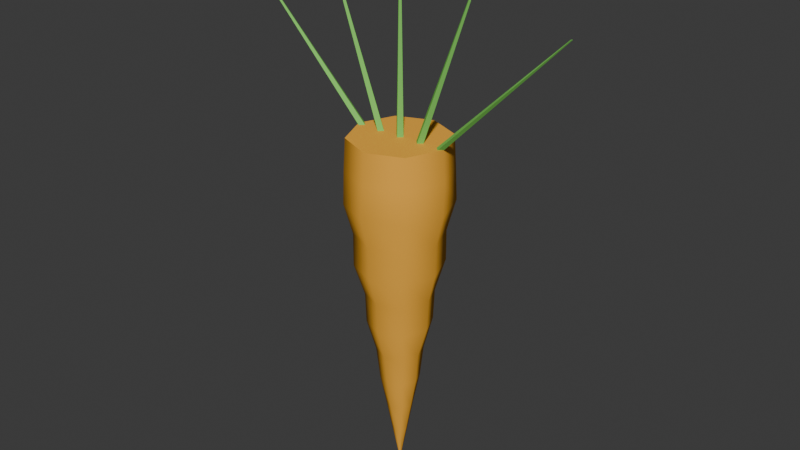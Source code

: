 # Source: carrot.blend  (saved by Blender 5.1.30; exported with 4.5.12 LTS)
import bpy
from mathutils import Matrix  # noqa: F401  (used for matrix-valued properties, if any)

bpy.ops.wm.read_factory_settings(use_empty=True)
scene = bpy.context.scene
scene.name = 'Scene'

# ---- collections
col_collection = bpy.data.collections.new('Collection'); scene.collection.children.link(col_collection)

# ---- materials (node trees are filled in below, after node groups)
mat_mat_carrot_001 = bpy.data.materials.new('Mat_Carrot.001')
mat_mat_stem_001 = bpy.data.materials.new('Mat_Stem.001')

# ---- material node trees
mat_mat_carrot_001.use_nodes = True; mat_mat_carrot_001.node_tree.nodes.clear()
_N = mat_mat_carrot_001.node_tree.nodes; _L = mat_mat_carrot_001.node_tree.links
n0 = _N.new('ShaderNodeBsdfPrincipled'); n0.name = 'Principled BSDF'; n0.location = (-200, 100)
n0.inputs[0].default_value = (0.95, 0.45, 0.05, 1.0)
n0.inputs[2].default_value = 0.75
n0.inputs[13].default_value = 0.05
n1 = _N.new('ShaderNodeOutputMaterial'); n1.name = 'Material Output'; n1.location = (200, 100)
_L.new(n0.outputs[0], n1.inputs[0])
n1.is_active_output = True
mat_mat_stem_001.use_nodes = True; mat_mat_stem_001.node_tree.nodes.clear()
_N = mat_mat_stem_001.node_tree.nodes; _L = mat_mat_stem_001.node_tree.links
n0 = _N.new('ShaderNodeBsdfPrincipled'); n0.name = 'Principled BSDF'; n0.location = (-200, 100)
n0.inputs[0].default_value = (0.22, 0.65, 0.12, 1.0)
n0.inputs[2].default_value = 0.75
n0.inputs[13].default_value = 0.05
n1 = _N.new('ShaderNodeOutputMaterial'); n1.name = 'Material Output'; n1.location = (200, 100)
_L.new(n0.outputs[0], n1.inputs[0])
n1.is_active_output = True

# ---- world
world_world = bpy.data.worlds.new('World'); scene.world = world_world
world_world.use_nodes = True; world_world.node_tree.nodes.clear()
_N = world_world.node_tree.nodes; _L = world_world.node_tree.links
n0 = _N.new('ShaderNodeOutputWorld'); n0.name = 'World Output'; n0.location = (200, 100)
n1 = _N.new('ShaderNodeBackground'); n1.name = 'Background'; n1.location = (-200, 100)
n1.inputs[0].default_value = (0.05088, 0.05088, 0.05088, 1.0)
_L.new(n1.outputs[0], n0.inputs[0])
n0.is_active_output = True
world_world.color = (0.05088, 0.05088, 0.05088)
world_world.sun_shadow_jitter_overblur = 0.0

# ---- meshes
me_carrot = bpy.data.meshes.new('Carrot')
me_carrot.from_pydata([(0.119, -4.265e-05, 0.215), (0.08415, 0.0841, 0.215), (7.287e-18, 0.119, 0.215), (-0.08415, 0.0841, 0.215), (-0.119, -4.265e-05, 0.215), (-0.08415, -0.08419, 0.215), (-2.186e-17, -0.119, 0.215), (0.08415, -0.08419, 0.215), (0.1232, -4.265e-05, 0.1377), (0.08715, 0.0871, 0.1377), (7.547e-18, 0.1232, 0.1377), (-0.08715, 0.0871, 0.1377), (-0.1232, -4.265e-05, 0.1377), (-0.08715, -0.08719, 0.1377), (-2.264e-17, -0.1233, 0.1377), (0.08715, -0.08719, 0.1377), (0.1258, -0.007223, 0.06045), (0.0915, 0.08665, 0.06045), (0.004186, 0.1259, 0.06045), (-0.09162, 0.08652, 0.06045), (-0.126, -0.002715, 0.06045), (-0.08484, -0.09327, 0.06045), (-0.006245, -0.1259, 0.06045), (0.08829, -0.09001, 0.06045), (0.1053, -0.0036, -0.01682), (0.07447, 0.07453, -0.01682), (0.005985, 0.1052, -0.01682), (-0.07178, 0.07712, -0.01682), (-0.1054, -0.001938, -0.01682), (-0.07412, -0.07497, -0.01682), (-0.003535, -0.1054, -0.01682), (0.07532, -0.07376, -0.01682), (0.1057, -0.006308, -0.09409), (0.07206, 0.07751, -0.09409), (-0.002517, 0.1058, -0.09409), (-0.0734, 0.07623, -0.09409), (-0.1058, 0.004333, -0.09409), (-0.07064, -0.07889, -0.09409), (-0.002076, -0.1059, -0.09409), (0.07111, -0.07846, -0.09409), (0.08117, 0.003344, -0.1714), (0.05672, 0.05811, -0.1714), (-0.002993, 0.08114, -0.1714), (-0.059, 0.0558, -0.1714), (-0.08124, -0.0003958, -0.1714), (-0.05409, -0.06065, -0.1714), (-0.001184, -0.08127, -0.1714), (0.0578, -0.05713, -0.1714), (0.07806, 0.001068, -0.2486), (0.05276, 0.0575, -0.2486), (-0.0007246, 0.07802, -0.2486), (-0.05654, 0.05379, -0.2486), (-0.07795, 0.00421, -0.2486), (-0.05698, -0.05341, -0.2486), (-0.001973, -0.07809, -0.2486), (0.05235, -0.05796, -0.2486), (0.05626, -0.002739, -0.3259), (0.04088, 0.03871, -0.3259), (-0.0009171, 0.05628, -0.3259), (-0.03918, 0.04043, -0.3259), (-0.05632, 0.0008348, -0.3259), (-0.04119, -0.03846, -0.3259), (-0.001575, -0.05635, -0.3259), (0.04186, -0.03773, -0.3259), (0.04769, 0.0005819, -0.4032), (0.03503, 0.03232, -0.4032), (-0.001311, 0.04763, -0.4032), (-0.03233, 0.03501, -0.4032), (-0.04769, 0.0006472, -0.4032), (-0.03168, -0.03569, -0.4032), (0.0008012, -0.04773, -0.4032), (0.03395, -0.03353, -0.4032), (0.03271, 0.001304, -0.4805), (0.02237, 0.02386, -0.4805), (0.001064, 0.03268, -0.4805), (-0.02181, 0.02437, -0.4805), (-0.03273, 0.0006823, -0.4805), (-0.02379, -0.02254, -0.4805), (-0.001135, -0.03276, -0.4805), (0.02435, -0.02193, -0.4805), (0.01839, -4.265e-05, -0.5577), (0.01301, 0.01296, -0.5577), (1.126e-18, 0.01835, -0.5577), (-0.01301, 0.01296, -0.5577), (-0.01839, -4.265e-05, -0.5577), (-0.01301, -0.01305, -0.5577), (-3.379e-18, -0.01844, -0.5577), (0.01301, -0.01305, -0.5577), (0.003881, -4.265e-05, -0.635), (0.002745, 0.002702, -0.635), (2.377e-19, 0.003839, -0.635), (-0.002745, 0.002702, -0.635), (-0.003881, -4.265e-05, -0.635), (-0.002745, -0.002787, -0.635), (-7.13e-19, -0.003924, -0.635), (0.002745, -0.002787, -0.635), (0.0, -4.265e-05, -0.635), (0.0, -4.265e-05, 0.215), (-0.1, -4.265e-05, 0.215), (-0.11, 0.009957, 0.215), (-0.12, -4.265e-05, 0.215), (-0.11, -0.01004, 0.215), (-0.2525, -4.265e-05, 0.3635), (-0.2585, 0.005957, 0.3635), (-0.2645, -4.265e-05, 0.3635), (-0.2585, -0.006043, 0.3635), (-0.405, -4.265e-05, 0.512), (-0.407, 0.001957, 0.512), (-0.409, -4.265e-05, 0.512), (-0.407, -0.002043, 0.512), (-0.407, -4.265e-05, 0.512), (-0.11, -4.265e-05, 0.215), (-0.045, -4.265e-05, 0.215), (-0.055, 0.009957, 0.215), (-0.065, -4.265e-05, 0.215), (-0.055, -0.01004, 0.215), (-0.1208, -4.265e-05, 0.4123), (-0.1268, 0.005957, 0.4123), (-0.1328, -4.265e-05, 0.4123), (-0.1268, -0.006043, 0.4123), (-0.1966, -4.265e-05, 0.6097), (-0.1986, 0.001957, 0.6097), (-0.2006, -4.265e-05, 0.6097), (-0.1986, -0.002043, 0.6097), (-0.1986, -4.265e-05, 0.6097), (-0.055, -4.265e-05, 0.215), (0.01, -4.265e-05, 0.215), (6.123e-19, 0.009957, 0.215), (-0.01, -4.265e-05, 0.215), (-1.837e-18, -0.01004, 0.215), (0.006, -4.265e-05, 0.425), (3.674e-19, 0.005957, 0.425), (-0.006, -4.265e-05, 0.425), (-1.102e-18, -0.006043, 0.425), (0.002, -4.265e-05, 0.635), (1.225e-19, 0.001957, 0.635), (-0.002, -4.265e-05, 0.635), (-3.674e-19, -0.002043, 0.635), (0.0, -4.265e-05, 0.635), (0.0, -4.265e-05, 0.215), (0.065, -4.265e-05, 0.215), (0.055, 0.009957, 0.215), (0.045, -4.265e-05, 0.215), (0.055, -0.01004, 0.215), (0.1328, -4.265e-05, 0.4123), (0.1268, 0.005957, 0.4123), (0.1208, -4.265e-05, 0.4123), (0.1268, -0.006043, 0.4123), (0.2006, -4.265e-05, 0.6097), (0.1986, 0.001957, 0.6097), (0.1966, -4.265e-05, 0.6097), (0.1986, -0.002043, 0.6097), (0.1986, -4.265e-05, 0.6097), (0.055, -4.265e-05, 0.215), (0.12, -4.265e-05, 0.215), (0.11, 0.009957, 0.215), (0.1, -4.265e-05, 0.215), (0.11, -0.01004, 0.215), (0.2645, -4.265e-05, 0.3635), (0.2585, 0.005957, 0.3635), (0.2525, -4.265e-05, 0.3635), (0.2585, -0.006043, 0.3635), (0.409, -4.265e-05, 0.512), (0.407, 0.001957, 0.512), (0.405, -4.265e-05, 0.512), (0.407, -0.002043, 0.512), (0.407, -4.265e-05, 0.512), (0.11, -4.265e-05, 0.215)], [], [(0, 8, 9, 1), (1, 9, 10, 2), (2, 10, 11, 3), (3, 11, 12, 4), (4, 12, 13, 5), (5, 13, 14, 6), (6, 14, 15, 7), (7, 15, 8, 0), (8, 16, 17, 9), (9, 17, 18, 10), (10, 18, 19, 11), (11, 19, 20, 12), (12, 20, 21, 13), (13, 21, 22, 14), (14, 22, 23, 15), (15, 23, 16, 8), (16, 24, 25, 17), (17, 25, 26, 18), (18, 26, 27, 19), (19, 27, 28, 20), (20, 28, 29, 21), (21, 29, 30, 22), (22, 30, 31, 23), (23, 31, 24, 16), (24, 32, 33, 25), (25, 33, 34, 26), (26, 34, 35, 27), (27, 35, 36, 28), (28, 36, 37, 29), (29, 37, 38, 30), (30, 38, 39, 31), (31, 39, 32, 24), (32, 40, 41, 33), (33, 41, 42, 34), (34, 42, 43, 35), (35, 43, 44, 36), (36, 44, 45, 37), (37, 45, 46, 38), (38, 46, 47, 39), (39, 47, 40, 32), (40, 48, 49, 41), (41, 49, 50, 42), (42, 50, 51, 43), (43, 51, 52, 44), (44, 52, 53, 45), (45, 53, 54, 46), (46, 54, 55, 47), (47, 55, 48, 40), (48, 56, 57, 49), (49, 57, 58, 50), (50, 58, 59, 51), (51, 59, 60, 52), (52, 60, 61, 53), (53, 61, 62, 54), (54, 62, 63, 55), (55, 63, 56, 48), (56, 64, 65, 57), (57, 65, 66, 58), (58, 66, 67, 59), (59, 67, 68, 60), (60, 68, 69, 61), (61, 69, 70, 62), (62, 70, 71, 63), (63, 71, 64, 56), (64, 72, 73, 65), (65, 73, 74, 66), (66, 74, 75, 67), (67, 75, 76, 68), (68, 76, 77, 69), (69, 77, 78, 70), (70, 78, 79, 71), (71, 79, 72, 64), (72, 80, 81, 73), (73, 81, 82, 74), (74, 82, 83, 75), (75, 83, 84, 76), (76, 84, 85, 77), (77, 85, 86, 78), (78, 86, 87, 79), (79, 87, 80, 72), (80, 88, 89, 81), (81, 89, 90, 82), (82, 90, 91, 83), (83, 91, 92, 84), (84, 92, 93, 85), (85, 93, 94, 86), (86, 94, 95, 87), (87, 95, 88, 80), (89, 88, 96), (90, 89, 96), (91, 90, 96), (92, 91, 96), (93, 92, 96), (94, 93, 96), (95, 94, 96), (88, 95, 96), (0, 1, 97), (1, 2, 97), (2, 3, 97), (3, 4, 97), (4, 5, 97), (5, 6, 97), (6, 7, 97), (7, 0, 97), (98, 99, 103, 102), (99, 100, 104, 103), (100, 101, 105, 104), (101, 98, 102, 105), (102, 103, 107, 106), (103, 104, 108, 107), (104, 105, 109, 108), (105, 102, 106, 109), (106, 107, 110), (107, 108, 110), (108, 109, 110), (109, 106, 110), (99, 98, 111), (100, 99, 111), (101, 100, 111), (98, 101, 111), (112, 113, 117, 116), (113, 114, 118, 117), (114, 115, 119, 118), (115, 112, 116, 119), (116, 117, 121, 120), (117, 118, 122, 121), (118, 119, 123, 122), (119, 116, 120, 123), (120, 121, 124), (121, 122, 124), (122, 123, 124), (123, 120, 124), (113, 112, 125), (114, 113, 125), (115, 114, 125), (112, 115, 125), (126, 127, 131, 130), (127, 128, 132, 131), (128, 129, 133, 132), (129, 126, 130, 133), (130, 131, 135, 134), (131, 132, 136, 135), (132, 133, 137, 136), (133, 130, 134, 137), (134, 135, 138), (135, 136, 138), (136, 137, 138), (137, 134, 138), (127, 126, 139), (128, 127, 139), (129, 128, 139), (126, 129, 139), (140, 141, 145, 144), (141, 142, 146, 145), (142, 143, 147, 146), (143, 140, 144, 147), (144, 145, 149, 148), (145, 146, 150, 149), (146, 147, 151, 150), (147, 144, 148, 151), (148, 149, 152), (149, 150, 152), (150, 151, 152), (151, 148, 152), (141, 140, 153), (142, 141, 153), (143, 142, 153), (140, 143, 153), (154, 155, 159, 158), (155, 156, 160, 159), (156, 157, 161, 160), (157, 154, 158, 161), (158, 159, 163, 162), (159, 160, 164, 163), (160, 161, 165, 164), (161, 158, 162, 165), (162, 163, 166), (163, 164, 166), (164, 165, 166), (165, 162, 166), (155, 154, 167), (156, 155, 167), (157, 156, 167), (154, 157, 167)])
me_carrot.polygons.foreach_set('use_smooth', [True] * 184)
me_carrot.polygons.foreach_set('material_index', [0, 0, 0, 0, 0, 0, 0, 0, 0, 0, 0, 0, 0, 0, 0, 0, 0, 0, 0, 0, 0, 0, 0, 0, 0, 0, 0, 0, 0, 0, 0, 0, 0, 0, 0, 0, 0, 0, 0, 0, 0, 0, 0, 0, 0, 0, 0, 0, 0, 0, 0, 0, 0, 0, 0, 0, 0, 0, 0, 0, 0, 0, 0, 0, 0, 0, 0, 0, 0, 0, 0, 0, 0, 0, 0, 0, 0, 0, 0, 0, 0, 0, 0, 0, 0, 0, 0, 0, 0, 0, 0, 0, 0, 0, 0, 0, 0, 0, 0, 0, 0, 0, 0, 0, 1, 1, 1, 1, 1, 1, 1, 1, 1, 1, 1, 1, 1, 1, 1, 1, 1, 1, 1, 1, 1, 1, 1, 1, 1, 1, 1, 1, 1, 1, 1, 1, 1, 1, 1, 1, 1, 1, 1, 1, 1, 1, 1, 1, 1, 1, 1, 1, 1, 1, 1, 1, 1, 1, 1, 1, 1, 1, 1, 1, 1, 1, 1, 1, 1, 1, 1, 1, 1, 1, 1, 1, 1, 1, 1, 1, 1, 1, 1, 1])
me_carrot.materials.append(mat_mat_carrot_001)
me_carrot.materials.append(mat_mat_stem_001)
me_carrot.update()

# ---- objects
ob_carrot = bpy.data.objects.new('Carrot', me_carrot)

# ---- transforms, parenting, visibility, modifiers, constraints
ob_carrot.location = (0.0, 0.0, 0.0)
_m = ob_carrot.modifiers.new('EdgeSplit', 'EDGE_SPLIT')
_m.split_angle = 0.9599

# ---- collection membership
col_collection.objects.link(ob_carrot)

# ---- scene / render settings (as saved in the file)
scene.frame_start = 1; scene.frame_end = 250; scene.frame_set(1)
scene.render.engine = 'BLENDER_EEVEE_NEXT'
scene.render.bake_bias = 0.0
scene.render.bake_samples = 0
scene.cycles.sampling_pattern = 'TABULATED_SOBOL'
scene.eevee.use_volume_custom_range = False
bpy.context.view_layer.update()

# ---- added for rendering (the .blend has no active camera and no usable light): camera, sun
cam_auto = bpy.data.cameras.new('AutoCamera')
cam_auto.lens = 50.0
cam_auto.sensor_width = 36.0
cam_auto.clip_end = 1000.0
ob_auto_camera = bpy.data.objects.new('AutoCamera', cam_auto)
scene.collection.objects.link(ob_auto_camera)
ob_auto_camera.location = (1.41696, -1.70035, 1.13357)
ob_auto_camera.rotation_euler = (1.09748, -7.21219e-08, 0.694738)
scene.camera = ob_auto_camera
light_auto_sun = bpy.data.lights.new('AutoSun', 'SUN')
light_auto_sun.energy = 3.0
light_auto_sun.angle = 0.0523599
ob_auto_sun = bpy.data.objects.new('AutoSun', light_auto_sun)
scene.collection.objects.link(ob_auto_sun)
ob_auto_sun.rotation_euler = (0.872665, 0.174533, 0.523599)
bpy.context.view_layer.update()
